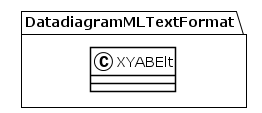

The diagram above was rendered by PlantUML. Its source (embedded in the PNG):
@startuml
!theme plain
package DatadiagramMLTextFormat {
class XYABElt {
}
}
@enduml